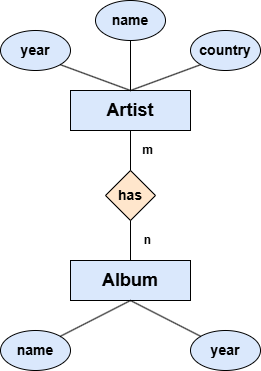

The diagram above was exported from draw.io. Its source (the exported page's mxGraphModel, read from the mxfile embedded in the PNG):
<mxGraphModel dx="872" dy="537" grid="1" gridSize="10" guides="1" tooltips="1" connect="1" arrows="1" fold="1" page="1" pageScale="1" pageWidth="850" pageHeight="1100" math="0" shadow="0" extFonts="Permanent Marker^https://fonts.googleapis.com/css?family=Permanent+Marker">
  <root>
    <mxCell id="0" />
    <mxCell id="1" parent="0" />
    <mxCell id="RmGR4IoA_S79g1VdZfbT-1" parent="1" style="rounded=0;whiteSpace=wrap;html=1;fillColor=#dae8fc;strokeColor=#000000;" value="&lt;font style=&quot;font-size: 18px;&quot;&gt;&lt;b&gt;Artist&lt;/b&gt;&lt;/font&gt;" vertex="1">
      <mxGeometry height="40" width="120" x="320" y="160" as="geometry" />
    </mxCell>
    <mxCell id="RmGR4IoA_S79g1VdZfbT-2" parent="1" style="rounded=0;whiteSpace=wrap;html=1;fillColor=#dae8fc;strokeColor=#000000;" value="&lt;font style=&quot;font-size: 18px;&quot;&gt;&lt;b&gt;Album&lt;/b&gt;&lt;/font&gt;" vertex="1">
      <mxGeometry height="40" width="120" x="320" y="330" as="geometry" />
    </mxCell>
    <mxCell id="RmGR4IoA_S79g1VdZfbT-4" parent="1" style="rhombus;whiteSpace=wrap;html=1;fillColor=#ffe6cc;strokeColor=#000000;" value="&lt;font style=&quot;font-size: 14px;&quot;&gt;&lt;b&gt;has&lt;/b&gt;&lt;/font&gt;" vertex="1">
      <mxGeometry height="50" width="50" x="355" y="240" as="geometry" />
    </mxCell>
    <mxCell id="RmGR4IoA_S79g1VdZfbT-6" edge="1" parent="1" source="RmGR4IoA_S79g1VdZfbT-2" style="endArrow=none;html=1;rounded=0;exitX=0.5;exitY=0;exitDx=0;exitDy=0;entryX=0.5;entryY=1;entryDx=0;entryDy=0;" target="RmGR4IoA_S79g1VdZfbT-4" value="">
      <mxGeometry height="50" relative="1" width="50" as="geometry">
        <mxPoint x="500" y="300" as="sourcePoint" />
        <mxPoint x="550" y="250" as="targetPoint" />
      </mxGeometry>
    </mxCell>
    <mxCell id="RmGR4IoA_S79g1VdZfbT-7" edge="1" parent="1" source="RmGR4IoA_S79g1VdZfbT-4" style="endArrow=none;html=1;rounded=0;exitX=0.5;exitY=0;exitDx=0;exitDy=0;entryX=0.5;entryY=1;entryDx=0;entryDy=0;" target="RmGR4IoA_S79g1VdZfbT-1" value="">
      <mxGeometry height="50" relative="1" width="50" as="geometry">
        <mxPoint x="320" y="60" as="sourcePoint" />
        <mxPoint x="320" y="20" as="targetPoint" />
      </mxGeometry>
    </mxCell>
    <mxCell id="RmGR4IoA_S79g1VdZfbT-8" parent="1" style="ellipse;whiteSpace=wrap;html=1;fillColor=#dae8fc;strokeColor=#000000;" value="&lt;font style=&quot;font-size: 14px;&quot;&gt;&lt;b&gt;year&lt;/b&gt;&lt;/font&gt;" vertex="1">
      <mxGeometry height="40" width="70" x="250" y="100" as="geometry" />
    </mxCell>
    <mxCell id="RmGR4IoA_S79g1VdZfbT-9" parent="1" style="ellipse;whiteSpace=wrap;html=1;fillColor=#dae8fc;strokeColor=#000000;" value="&lt;font style=&quot;font-size: 14px;&quot;&gt;&lt;b&gt;name&lt;/b&gt;&lt;/font&gt;" vertex="1">
      <mxGeometry height="40" width="70" x="345" y="70" as="geometry" />
    </mxCell>
    <mxCell id="RmGR4IoA_S79g1VdZfbT-10" parent="1" style="ellipse;whiteSpace=wrap;html=1;fillColor=#dae8fc;strokeColor=#000000;" value="&lt;font style=&quot;font-size: 14px;&quot;&gt;&lt;b&gt;country&lt;/b&gt;&lt;/font&gt;" vertex="1">
      <mxGeometry height="40" width="70" x="440" y="100" as="geometry" />
    </mxCell>
    <mxCell id="RmGR4IoA_S79g1VdZfbT-11" edge="1" parent="1" style="endArrow=none;html=1;rounded=0;" target="RmGR4IoA_S79g1VdZfbT-9" value="">
      <mxGeometry height="50" relative="1" width="50" as="geometry">
        <mxPoint x="380" y="160" as="sourcePoint" />
        <mxPoint x="380" y="210" as="targetPoint" />
      </mxGeometry>
    </mxCell>
    <mxCell id="RmGR4IoA_S79g1VdZfbT-13" edge="1" parent="1" source="RmGR4IoA_S79g1VdZfbT-1" style="endArrow=none;html=1;rounded=0;entryX=1;entryY=1;entryDx=0;entryDy=0;exitX=0.5;exitY=0;exitDx=0;exitDy=0;" target="RmGR4IoA_S79g1VdZfbT-8" value="">
      <mxGeometry height="50" relative="1" width="50" as="geometry">
        <mxPoint x="390" y="180" as="sourcePoint" />
        <mxPoint x="390" y="130" as="targetPoint" />
      </mxGeometry>
    </mxCell>
    <mxCell id="RmGR4IoA_S79g1VdZfbT-14" edge="1" parent="1" source="RmGR4IoA_S79g1VdZfbT-10" style="endArrow=none;html=1;rounded=0;entryX=0.5;entryY=0;entryDx=0;entryDy=0;exitX=0;exitY=1;exitDx=0;exitDy=0;fontStyle=1" target="RmGR4IoA_S79g1VdZfbT-1" value="">
      <mxGeometry height="50" relative="1" width="50" as="geometry">
        <mxPoint x="400" y="180" as="sourcePoint" />
        <mxPoint x="340" y="140" as="targetPoint" />
      </mxGeometry>
    </mxCell>
    <mxCell id="RmGR4IoA_S79g1VdZfbT-15" parent="1" style="ellipse;whiteSpace=wrap;html=1;fillColor=#dae8fc;strokeColor=#000000;" value="&lt;font style=&quot;font-size: 14px;&quot;&gt;&lt;b&gt;year&lt;/b&gt;&lt;/font&gt;" vertex="1">
      <mxGeometry height="40" width="70" x="440" y="400" as="geometry" />
    </mxCell>
    <mxCell id="RmGR4IoA_S79g1VdZfbT-16" parent="1" style="ellipse;whiteSpace=wrap;html=1;fillColor=#dae8fc;strokeColor=#000000;" value="&lt;font style=&quot;font-size: 14px;&quot;&gt;&lt;b&gt;name&lt;/b&gt;&lt;/font&gt;" vertex="1">
      <mxGeometry height="40" width="70" x="250" y="400" as="geometry" />
    </mxCell>
    <mxCell id="RmGR4IoA_S79g1VdZfbT-17" edge="1" parent="1" source="RmGR4IoA_S79g1VdZfbT-15" style="endArrow=none;html=1;rounded=0;entryX=0.5;entryY=1;entryDx=0;entryDy=0;exitX=0;exitY=0;exitDx=0;exitDy=0;fontStyle=1" target="RmGR4IoA_S79g1VdZfbT-2" value="">
      <mxGeometry height="50" relative="1" width="50" as="geometry">
        <mxPoint x="530" y="310" as="sourcePoint" />
        <mxPoint x="460" y="336" as="targetPoint" />
      </mxGeometry>
    </mxCell>
    <mxCell id="RmGR4IoA_S79g1VdZfbT-18" edge="1" parent="1" style="endArrow=none;html=1;rounded=0;entryX=1;entryY=0;entryDx=0;entryDy=0;fontStyle=1" target="RmGR4IoA_S79g1VdZfbT-16" value="">
      <mxGeometry height="50" relative="1" width="50" as="geometry">
        <mxPoint x="380" y="370" as="sourcePoint" />
        <mxPoint x="400" y="380" as="targetPoint" />
      </mxGeometry>
    </mxCell>
    <mxCell id="RmGR4IoA_S79g1VdZfbT-19" parent="1" style="text;html=1;whiteSpace=wrap;strokeColor=none;fillColor=none;align=center;verticalAlign=middle;rounded=0;" value="&lt;b&gt;m&lt;/b&gt;" vertex="1">
      <mxGeometry height="20" width="25" x="385" y="210" as="geometry" />
    </mxCell>
    <mxCell id="RmGR4IoA_S79g1VdZfbT-20" parent="1" style="text;html=1;whiteSpace=wrap;strokeColor=none;fillColor=none;align=center;verticalAlign=middle;rounded=0;" value="&lt;b&gt;n&lt;/b&gt;" vertex="1">
      <mxGeometry height="20" width="25" x="385" y="300" as="geometry" />
    </mxCell>
  </root>
</mxGraphModel>